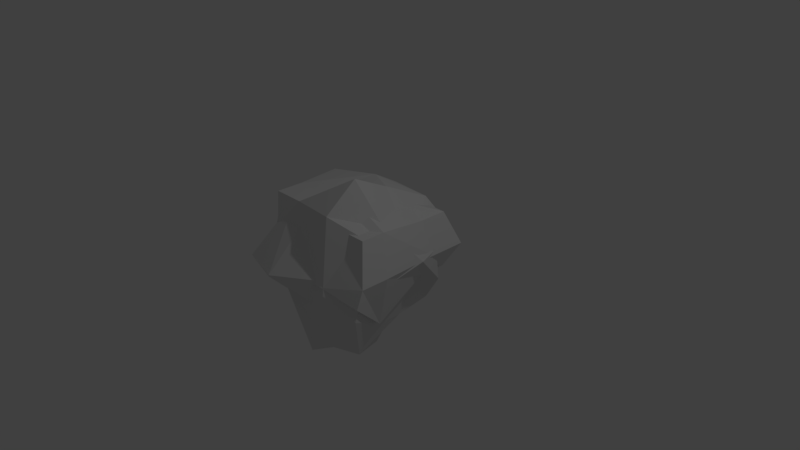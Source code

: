 # Source: rocks.blend  (saved by Blender 2.79.0; exported with 4.5.12 LTS)
import bpy
from mathutils import Matrix  # noqa: F401  (used for matrix-valued properties, if any)

bpy.ops.wm.read_factory_settings(use_empty=True)
scene = bpy.context.scene
scene.name = 'Scene'

# ---- collections
col_collection_1 = bpy.data.collections.new('Collection 1'); scene.collection.children.link(col_collection_1)

# ---- world
world_world = bpy.data.worlds.new('World'); scene.world = world_world
world_world.color = (0.05088, 0.05088, 0.05088)
world_world.use_sun_shadow = False
world_world.sun_shadow_jitter_overblur = 0.0
world_world.cycles.sampling_method = 'MANUAL'

# ---- cameras
cam_camera = bpy.data.cameras.new('Camera')
cam_camera.clip_end = 100.0
cam_camera.lens = 35.0
cam_camera.sensor_width = 32.0
cam_camera.sensor_height = 18.0
cam_camera.ortho_scale = 7.314
cam_camera.dof.focus_distance = 0.0
cam_camera.dof.aperture_fstop = 128.0

# ---- lights
light_lamp = bpy.data.lights.new('Lamp', 'POINT')
light_lamp.transmission_factor = 0.0
light_lamp.cutoff_distance = 30.0
light_lamp.energy = 100.0
light_lamp.shadow_buffer_clip_start = 1.001
light_lamp.shadow_soft_size = 0.1
light_lamp.shadow_maximum_resolution = 0.006
light_lamp.use_absolute_resolution = True

# ---- meshes
me_cube_003 = bpy.data.meshes.new('Cube.003')
me_cube_003.from_pydata([(-0.7373, -0.7477, -1.091), (-1.038, -0.8597, 0.9709), (-0.8965, 1.287, -0.5198), (-0.8539, 1.157, 0.5247), (0.9273, -1.08, -0.3287), (0.746, -0.792, 0.8399), (0.7024, 0.7929, -0.4482), (0.5129, 0.5429, 0.6739), (-0.4177, -0.01227, -1.309), (-1.038, -0.4408, 0.9709), (0.5707, -0.3045, -0.8333), (0.746, -0.3744, 0.8399), (-1.211, 0.3652, 0.9202), (0.5301, 0.4633, -0.3715), (-1.083, 0.8351, -0.6692), (0.784, 0.05781, 0.4903), (0.02628, 1.192, -0.5366), (-0.3945, 0.9164, 0.7939), (0.1711, -1.281, -1.058), (-0.5291, -0.8597, 0.9709), (-0.5291, -0.4408, 0.9709), (0.1579, -0.01227, -1.498), (-0.2169, 0.9294, -1.149), (-0.3795, 0.4825, 1.051), (0.2674, 0.928, 0.7613), (0.4607, -1.229, -0.8558), (0.2678, -0.4741, 1.46), (0.1825, 0.1927, 1.115), (0.4033, 0.8313, -0.9063), (0.2678, -1.0, 1.048), (0.4067, -0.5847, -1.354), (0.3292, 0.3064, -1.059), (-1.085, -0.7152, -0.1309), (-0.8277, 1.353, 0.1039), (0.8119, 0.6168, 0.1744), (0.9445, -0.9815, 0.03873), (0.9445, -0.4866, 0.03873), (-1.199, -0.4824, -0.8591), (0.9456, 0.2092, 0.1613), (-1.326, 0.1901, -0.2619), (-0.6485, -1.22, 0.04016), (-0.09143, 1.234, 0.1101), (0.4763, -1.285, -0.01604), (0.4961, 1.172, 0.3161)], [], [(39, 12, 3, 33), (43, 24, 7, 34), (36, 11, 5, 35), (40, 19, 1, 32), (30, 10, 4, 25), (20, 9, 1, 19), (23, 12, 9, 20), (31, 13, 10, 30), (38, 15, 11, 36), (32, 1, 9, 37), (34, 7, 15, 38), (28, 6, 13, 31), (17, 3, 12, 23), (37, 9, 12, 39), (24, 17, 23, 27), (2, 16, 22, 14), (14, 22, 21, 8), (27, 23, 20, 26), (26, 20, 19, 29), (8, 21, 18, 0), (42, 29, 19, 40), (33, 3, 17, 41), (35, 5, 29, 42), (11, 26, 29, 5), (15, 27, 26, 11), (7, 24, 27, 15), (16, 28, 31, 22), (22, 31, 30, 21), (21, 30, 25, 18), (41, 17, 24, 43), (16, 41, 43, 28), (4, 35, 42, 25), (2, 33, 41, 16), (25, 42, 40, 18), (8, 37, 39, 14), (6, 34, 38, 13), (0, 32, 37, 8), (13, 38, 36, 10), (18, 40, 32, 0), (10, 36, 35, 4), (28, 43, 34, 6), (14, 39, 33, 2)])
_uv = me_cube_003.uv_layers.new(name='UVMap')
_uv.uv.foreach_set('vector', [0.199, 0.001001, 0.001001, 0.001001, 0.001001, 0.199, 0.199, 0.199, 0.299, 0.901, 0.201, 0.901, 0.201, 0.999, 0.299, 0.999, 0.799, 0.199, 0.799, 0.001001, 0.701, 0.001001, 0.701, 0.199, 0.001001, 0.799, 0.199, 0.799, 0.199, 0.701, 0.001001, 0.701, 0.699, 0.001001, 0.601, 0.001001, 0.601, 0.199, 0.699, 0.199, 0.999, 0.101, 0.901, 0.101, 0.901, 0.199, 0.999, 0.199, 0.399, 0.699, 0.399, 0.601, 0.201, 0.601, 0.201, 0.699, 0.699, 0.601, 0.601, 0.601, 0.601, 0.799, 0.699, 0.799, 0.099, 0.901, 0.001001, 0.901, 0.001001, 0.999, 0.099, 0.999, 0.001001, 0.699, 0.199, 0.699, 0.199, 0.601, 0.001001, 0.601, 0.999, 0.001001, 0.901, 0.001001, 0.901, 0.099, 0.999, 0.099, 0.799, 0.801, 0.701, 0.801, 0.701, 0.899, 0.799, 0.899, 0.899, 0.701, 0.801, 0.701, 0.801, 0.799, 0.899, 0.799, 0.399, 0.201, 0.201, 0.201, 0.201, 0.399, 0.399, 0.399, 0.699, 0.801, 0.601, 0.801, 0.601, 0.899, 0.699, 0.899, 0.699, 0.599, 0.699, 0.401, 0.601, 0.401, 0.601, 0.599, 0.399, 0.001001, 0.201, 0.001001, 0.201, 0.199, 0.399, 0.199, 0.399, 0.799, 0.399, 0.701, 0.201, 0.701, 0.201, 0.799, 0.799, 0.399, 0.799, 0.201, 0.701, 0.201, 0.701, 0.399, 0.199, 0.201, 0.001001, 0.201, 0.001001, 0.399, 0.199, 0.399, 0.599, 0.401, 0.401, 0.401, 0.401, 0.599, 0.599, 0.599, 0.999, 0.201, 0.901, 0.201, 0.901, 0.299, 0.999, 0.299, 0.001001, 0.899, 0.199, 0.899, 0.199, 0.801, 0.001001, 0.801, 0.899, 0.501, 0.801, 0.501, 0.801, 0.599, 0.899, 0.599, 0.799, 0.799, 0.799, 0.601, 0.701, 0.601, 0.701, 0.799, 0.899, 0.301, 0.801, 0.301, 0.801, 0.399, 0.899, 0.399, 0.899, 0.201, 0.801, 0.201, 0.801, 0.299, 0.899, 0.299, 0.599, 0.899, 0.599, 0.801, 0.401, 0.801, 0.401, 0.899, 0.899, 0.001001, 0.801, 0.001001, 0.801, 0.199, 0.899, 0.199, 0.899, 0.401, 0.801, 0.401, 0.801, 0.499, 0.899, 0.499, 0.201, 0.899, 0.399, 0.899, 0.399, 0.801, 0.201, 0.801, 0.899, 0.601, 0.801, 0.601, 0.801, 0.699, 0.899, 0.699, 0.699, 0.201, 0.601, 0.201, 0.601, 0.399, 0.699, 0.399, 0.401, 0.699, 0.599, 0.699, 0.599, 0.601, 0.401, 0.601, 0.199, 0.401, 0.001001, 0.401, 0.001001, 0.599, 0.199, 0.599, 0.899, 0.801, 0.801, 0.801, 0.801, 0.899, 0.899, 0.899, 0.599, 0.201, 0.401, 0.201, 0.401, 0.399, 0.599, 0.399, 0.399, 0.401, 0.201, 0.401, 0.201, 0.599, 0.399, 0.599, 0.599, 0.001001, 0.401, 0.001001, 0.401, 0.199, 0.599, 0.199, 0.199, 0.901, 0.101, 0.901, 0.101, 0.999, 0.199, 0.999, 0.799, 0.599, 0.799, 0.401, 0.701, 0.401, 0.701, 0.599, 0.599, 0.799, 0.599, 0.701, 0.401, 0.701, 0.401, 0.799])
me_cube_003.use_remesh_preserve_volume = False
me_cube_003.use_remesh_preserve_attributes = False
me_cube_003.use_mirror_vertex_groups = False
me_cube_003.update()
me_cube_002 = bpy.data.meshes.new('Cube.002')
me_cube_002.from_pydata([(-1.125, -1.083, -0.4384), (-0.7747, -0.7713, 0.8707), (-0.4748, 0.9323, -0.2452), (-0.6192, 0.8528, 0.7386), (0.8861, -0.9572, -0.06067), (0.7329, -0.7141, 0.7768), (0.696, 0.6255, -0.1463), (0.5358, 0.4142, 0.6579), (-0.8358, -0.5389, -0.807), (-0.7747, -0.4172, 0.8707), (0.5847, -0.3021, -0.4222), (0.7329, -0.3611, 0.7768), (-0.7289, 0.6382, 0.877), (0.5504, 0.347, -0.09135), (-0.8415, 0.8186, -0.3031), (0.4397, 0.2545, 0.6485), (-0.4059, 0.5796, -0.3828), (-0.0256, 0.8046, 0.5848), (-0.5406, -1.083, -0.4384), (-0.3449, -0.7713, 0.8707), (-0.3449, -0.4172, 0.8707), (-0.3723, -0.5389, -0.9357), (-0.3723, 0.2573, -0.8382), (-0.4402, 0.4629, 0.6806), (0.3284, 0.7397, 0.7205), (0.4917, -1.083, -0.4384), (0.3287, -0.4454, 1.221), (0.1915, 0.5627, 0.9084), (0.4432, 0.658, -0.4746), (0.3287, -0.89, 0.926), (0.4461, -0.5389, -0.7952), (0.3806, 0.2143, -0.5842), (-1.069, -1.387, 0.08112), (-0.5972, 1.099, 0.2494), (0.7886, 0.4767, 0.2999), (0.9007, -0.8742, 0.2027), (0.9007, -0.456, 0.2027), (-1.325, 0.29, 0.2599), (0.7236, 0.09995, 0.2655), (-1.02, 0.7085, 0.1279), (-0.3887, -1.572, 0.08112), (0.02508, 0.9983, 0.2539), (0.5049, -1.131, 0.1634), (0.5217, 0.9456, 0.4015)], [], [(39, 12, 3, 33), (43, 24, 7, 34), (36, 11, 5, 35), (40, 19, 1, 32), (30, 10, 4, 25), (20, 9, 1, 19), (23, 12, 9, 20), (31, 13, 10, 30), (38, 15, 11, 36), (32, 1, 9, 37), (34, 7, 15, 38), (28, 6, 13, 31), (17, 3, 12, 23), (37, 9, 12, 39), (24, 17, 23, 27), (2, 16, 22, 14), (14, 22, 21, 8), (27, 23, 20, 26), (26, 20, 19, 29), (8, 21, 18, 0), (42, 29, 19, 40), (33, 3, 17, 41), (35, 5, 29, 42), (11, 26, 29, 5), (15, 27, 26, 11), (7, 24, 27, 15), (16, 28, 31, 22), (22, 31, 30, 21), (21, 30, 25, 18), (41, 17, 24, 43), (16, 41, 43, 28), (4, 35, 42, 25), (2, 33, 41, 16), (25, 42, 40, 18), (8, 37, 39, 14), (6, 34, 38, 13), (0, 32, 37, 8), (13, 38, 36, 10), (18, 40, 32, 0), (10, 36, 35, 4), (28, 43, 34, 6), (14, 39, 33, 2)])
_uv = me_cube_002.uv_layers.new(name='UVMap')
_uv.uv.foreach_set('vector', [0.999, 0.1121, 0.8899, 0.1121, 0.8899, 0.2212, 0.999, 0.2212, 0.5546, 0.7788, 0.4454, 0.7788, 0.4454, 0.8879, 0.5546, 0.8879, 0.999, 0.001001, 0.8899, 0.001001, 0.8899, 0.1101, 0.999, 0.1101, 0.8879, 0.2212, 0.8879, 0.001001, 0.7788, 0.001001, 0.7788, 0.2212, 0.2212, 0.7768, 0.2212, 0.6677, 0.001001, 0.6677, 0.001001, 0.7768, 0.8879, 0.5566, 0.7788, 0.5566, 0.7788, 0.6657, 0.8879, 0.6657, 0.5546, 0.2232, 0.4454, 0.2232, 0.4454, 0.4434, 0.5546, 0.4434, 0.4434, 0.5546, 0.4434, 0.4454, 0.2232, 0.4454, 0.2232, 0.5546, 0.8879, 0.7788, 0.7788, 0.7788, 0.7788, 0.8879, 0.8879, 0.8879, 0.6657, 0.001001, 0.4454, 0.001001, 0.4454, 0.2212, 0.6657, 0.2212, 0.8879, 0.4454, 0.7788, 0.4454, 0.7788, 0.5546, 0.8879, 0.5546, 0.4434, 0.7788, 0.3343, 0.7788, 0.3343, 0.8879, 0.4434, 0.8879, 0.8879, 0.2232, 0.7788, 0.2232, 0.7788, 0.3323, 0.8879, 0.3323, 0.2212, 0.4454, 0.001001, 0.4454, 0.001001, 0.6657, 0.2212, 0.6657, 0.7768, 0.6677, 0.6677, 0.6677, 0.6677, 0.7768, 0.7768, 0.7768, 0.6657, 0.6677, 0.5566, 0.6677, 0.5566, 0.7768, 0.6657, 0.7768, 0.7768, 0.4454, 0.6677, 0.4454, 0.6677, 0.6657, 0.7768, 0.6657, 0.4434, 0.7768, 0.4434, 0.6677, 0.2232, 0.6677, 0.2232, 0.7768, 0.5546, 0.6677, 0.4454, 0.6677, 0.4454, 0.7768, 0.5546, 0.7768, 0.7768, 0.2232, 0.6677, 0.2232, 0.6677, 0.4434, 0.7768, 0.4434, 0.4434, 0.001001, 0.2232, 0.001001, 0.2232, 0.2212, 0.4434, 0.2212, 0.1101, 0.7788, 0.001001, 0.7788, 0.001001, 0.8879, 0.1101, 0.8879, 0.2212, 0.7788, 0.1121, 0.7788, 0.1121, 0.8879, 0.2212, 0.8879, 0.3323, 0.7788, 0.2232, 0.7788, 0.2232, 0.8879, 0.3323, 0.8879, 0.6657, 0.6657, 0.6657, 0.5566, 0.4454, 0.5566, 0.4454, 0.6657, 0.8879, 0.3343, 0.7788, 0.3343, 0.7788, 0.4434, 0.8879, 0.4434, 0.7768, 0.2212, 0.7768, 0.001001, 0.6677, 0.001001, 0.6677, 0.2212, 0.2212, 0.2232, 0.001001, 0.2232, 0.001001, 0.4434, 0.2212, 0.4434, 0.4454, 0.5546, 0.6657, 0.5546, 0.6657, 0.4454, 0.4454, 0.4454, 0.6657, 0.7788, 0.5566, 0.7788, 0.5566, 0.8879, 0.6657, 0.8879, 0.6657, 0.4434, 0.6657, 0.2232, 0.5566, 0.2232, 0.5566, 0.4434, 0.7768, 0.7788, 0.6677, 0.7788, 0.6677, 0.8879, 0.7768, 0.8879, 0.8879, 0.6677, 0.7788, 0.6677, 0.7788, 0.7768, 0.8879, 0.7768, 0.4434, 0.6657, 0.4434, 0.5566, 0.2232, 0.5566, 0.2232, 0.6657, 0.4434, 0.2232, 0.2232, 0.2232, 0.2232, 0.4434, 0.4434, 0.4434, 0.1101, 0.8899, 0.001001, 0.8899, 0.001001, 0.999, 0.1101, 0.999, 0.2212, 0.001001, 0.001001, 0.001001, 0.001001, 0.2212, 0.2212, 0.2212, 0.2212, 0.8899, 0.1121, 0.8899, 0.1121, 0.999, 0.2212, 0.999, 0.3323, 0.8899, 0.2232, 0.8899, 0.2232, 0.999, 0.3323, 0.999, 0.999, 0.2232, 0.8899, 0.2232, 0.8899, 0.3323, 0.999, 0.3323, 0.999, 0.3343, 0.8899, 0.3343, 0.8899, 0.4434, 0.999, 0.4434, 0.4434, 0.8899, 0.3343, 0.8899, 0.3343, 0.999, 0.4434, 0.999])
me_cube_002.use_remesh_preserve_volume = False
me_cube_002.use_remesh_preserve_attributes = False
me_cube_002.use_mirror_vertex_groups = False
me_cube_002.update()
me_cube = bpy.data.meshes.new('Cube')
me_cube.from_pydata([(-0.9652, -0.8772, -0.3206), (-0.9652, -0.8772, 0.8558), (-0.4487, 0.7231, -0.447), (-0.4487, 0.7231, 0.5728), (1.041, -1.141, -0.05139), (0.8752, -0.8772, 0.8558), (0.677, 0.8995, -0.2654), (0.677, 0.8995, 0.6512), (-0.7353, -0.445, -0.7154), (-0.9652, -0.4948, 0.8558), (0.7237, -0.445, -0.7154), (0.8752, -0.4948, 0.8558), (-0.7353, 0.1872, 0.7436), (0.677, 0.4377, -0.2654), (-0.7353, 0.1872, -0.1864), (0.677, 0.4377, 0.6512), (-0.1915, 0.7231, -0.447), (-0.1915, 0.7231, 0.5728), (-0.501, -0.8772, -0.3206), (-0.501, -0.8772, 0.8558), (-0.501, -0.4948, 0.8558), (-0.3673, -0.445, -0.7154), (-0.3673, 0.1872, -0.7154), (-0.3673, 0.1872, 0.7436), (0.288, 0.8995, 0.6512), (0.3187, -0.8772, -0.3206), (0.3187, -0.4948, 1.11), (0.288, 0.4377, 0.8289), (0.2627, 0.7231, -0.447), (0.3187, -0.8772, 0.8558), (0.2825, -0.445, -0.7154), (0.2825, 0.1872, -0.7154), (-0.9203, -1.119, 0.09193), (-0.5969, 0.8807, 0.1564), (0.8599, 1.109, 0.1173), (1.057, -1.051, 0.2339), (1.057, -0.5976, 0.2339), (-1.123, -0.5976, 0.2339), (0.8599, 0.5114, 0.1173), (-0.9472, 0.2586, 0.1479), (-0.3804, -1.265, 0.09193), (-0.264, 0.8807, 0.1564), (0.4167, -1.265, 0.09193), (0.3432, 1.016, 0.2165)], [], [(39, 12, 3, 33), (43, 24, 7, 34), (36, 11, 5, 35), (40, 19, 1, 32), (30, 10, 4, 25), (20, 9, 1, 19), (23, 12, 9, 20), (31, 13, 10, 30), (38, 15, 11, 36), (32, 1, 9, 37), (34, 7, 15, 38), (28, 6, 13, 31), (17, 3, 12, 23), (37, 9, 12, 39), (24, 17, 23, 27), (2, 16, 22, 14), (14, 22, 21, 8), (27, 23, 20, 26), (26, 20, 19, 29), (8, 21, 18, 0), (42, 29, 19, 40), (33, 3, 17, 41), (35, 5, 29, 42), (11, 26, 29, 5), (15, 27, 26, 11), (7, 24, 27, 15), (16, 28, 31, 22), (22, 31, 30, 21), (21, 30, 25, 18), (41, 17, 24, 43), (16, 41, 43, 28), (4, 35, 42, 25), (2, 33, 41, 16), (25, 42, 40, 18), (8, 37, 39, 14), (6, 34, 38, 13), (0, 32, 37, 8), (13, 38, 36, 10), (18, 40, 32, 0), (10, 36, 35, 4), (28, 43, 34, 6), (14, 39, 33, 2)])
_uv = me_cube.uv_layers.new(name='UVMap')
_uv.uv.foreach_set('vector', [0.8879, 0.001001, 0.7788, 0.001001, 0.7788, 0.2212, 0.8879, 0.2212, 0.7768, 0.8899, 0.6677, 0.8899, 0.6677, 0.999, 0.7768, 0.999, 0.2232, 0.7768, 0.4434, 0.7768, 0.4434, 0.6677, 0.2232, 0.6677, 0.6657, 0.6657, 0.6657, 0.4454, 0.5566, 0.4454, 0.5566, 0.6657, 0.4434, 0.6657, 0.4434, 0.5566, 0.2232, 0.5566, 0.2232, 0.6657, 0.999, 0.5566, 0.8899, 0.5566, 0.8899, 0.6657, 0.999, 0.6657, 0.5546, 0.2232, 0.4454, 0.2232, 0.4454, 0.4434, 0.5546, 0.4434, 0.4434, 0.5546, 0.4434, 0.4454, 0.2232, 0.4454, 0.2232, 0.5546, 0.6657, 0.2232, 0.5566, 0.2232, 0.5566, 0.4434, 0.6657, 0.4434, 0.001001, 0.8879, 0.2212, 0.8879, 0.2212, 0.7788, 0.001001, 0.7788, 0.6657, 0.8899, 0.5566, 0.8899, 0.5566, 0.999, 0.6657, 0.999, 0.999, 0.4454, 0.8899, 0.4454, 0.8899, 0.5546, 0.999, 0.5546, 0.999, 0.3343, 0.8899, 0.3343, 0.8899, 0.4434, 0.999, 0.4434, 0.4434, 0.001001, 0.2232, 0.001001, 0.2232, 0.2212, 0.4434, 0.2212, 0.3323, 0.8899, 0.2232, 0.8899, 0.2232, 0.999, 0.3323, 0.999, 0.7768, 0.2232, 0.6677, 0.2232, 0.6677, 0.4434, 0.7768, 0.4434, 0.6657, 0.7768, 0.6657, 0.6677, 0.4454, 0.6677, 0.4454, 0.7768, 0.2212, 0.4454, 0.001001, 0.4454, 0.001001, 0.6657, 0.2212, 0.6657, 0.7768, 0.6657, 0.7768, 0.4454, 0.6677, 0.4454, 0.6677, 0.6657, 0.999, 0.2232, 0.8899, 0.2232, 0.8899, 0.3323, 0.999, 0.3323, 0.2212, 0.001001, 0.001001, 0.001001, 0.001001, 0.2212, 0.2212, 0.2212, 0.999, 0.7788, 0.8899, 0.7788, 0.8899, 0.8879, 0.999, 0.8879, 0.6677, 0.7768, 0.8879, 0.7768, 0.8879, 0.6677, 0.6677, 0.6677, 0.2212, 0.8899, 0.1121, 0.8899, 0.1121, 0.999, 0.2212, 0.999, 0.8879, 0.4454, 0.7788, 0.4454, 0.7788, 0.6657, 0.8879, 0.6657, 0.1101, 0.8899, 0.001001, 0.8899, 0.001001, 0.999, 0.1101, 0.999, 0.999, 0.001001, 0.8899, 0.001001, 0.8899, 0.1101, 0.999, 0.1101, 0.6677, 0.8879, 0.8879, 0.8879, 0.8879, 0.7788, 0.6677, 0.7788, 0.8879, 0.4434, 0.8879, 0.2232, 0.7788, 0.2232, 0.7788, 0.4434, 0.999, 0.1121, 0.8899, 0.1121, 0.8899, 0.2212, 0.999, 0.2212, 0.2232, 0.8879, 0.4434, 0.8879, 0.4434, 0.7788, 0.2232, 0.7788, 0.7768, 0.001001, 0.6677, 0.001001, 0.6677, 0.2212, 0.7768, 0.2212, 0.4434, 0.8899, 0.3343, 0.8899, 0.3343, 0.999, 0.4434, 0.999, 0.2212, 0.7768, 0.2212, 0.6677, 0.001001, 0.6677, 0.001001, 0.7768, 0.4434, 0.2232, 0.2232, 0.2232, 0.2232, 0.4434, 0.4434, 0.4434, 0.5546, 0.8899, 0.4454, 0.8899, 0.4454, 0.999, 0.5546, 0.999, 0.5546, 0.6657, 0.5546, 0.4454, 0.4454, 0.4454, 0.4454, 0.6657, 0.6657, 0.001001, 0.4454, 0.001001, 0.4454, 0.2212, 0.6657, 0.2212, 0.999, 0.6677, 0.8899, 0.6677, 0.8899, 0.7768, 0.999, 0.7768, 0.2212, 0.2232, 0.001001, 0.2232, 0.001001, 0.4434, 0.2212, 0.4434, 0.8879, 0.8899, 0.7788, 0.8899, 0.7788, 0.999, 0.8879, 0.999, 0.6657, 0.8879, 0.6657, 0.7788, 0.4454, 0.7788, 0.4454, 0.8879])
me_cube.use_remesh_preserve_volume = False
me_cube.use_remesh_preserve_attributes = False
me_cube.use_mirror_vertex_groups = False
me_cube.update()

# ---- objects
ob_rock3 = bpy.data.objects.new('Rock3', me_cube_003)
ob_rock2 = bpy.data.objects.new('Rock2', me_cube_002)
ob_rock1 = bpy.data.objects.new('Rock1', me_cube)
ob_lamp = bpy.data.objects.new('Lamp', light_lamp)
ob_camera = bpy.data.objects.new('Camera', cam_camera)

# ---- transforms, parenting, visibility, modifiers, constraints
ob_rock3.location = (0.0, 0.0, 0.0)
ob_rock3.scale = (0.8493, 0.8493, 0.8493)
ob_rock3.lineart.crease_threshold = 0.0
ob_rock2.location = (0.0, 0.0, 0.0)
ob_rock2.scale = (0.8493, 0.8493, 0.8493)
ob_rock2.lineart.crease_threshold = 0.0
ob_rock1.location = (0.0, 0.0, 0.0)
ob_rock1.scale = (0.8493, 0.8493, 0.8493)
ob_rock1.lineart.crease_threshold = 0.0
ob_lamp.location = (4.076, 1.005, 5.904)
ob_lamp.rotation_euler = (0.6503, 0.05522, 1.866)
ob_lamp.lock_rotations_4d = False
ob_lamp.empty_display_type = 'ARROWS'
ob_lamp.color = (0.0, 0.0, 0.0, 0.0)
ob_lamp.lineart.crease_threshold = 0.0
ob_camera.location = (7.481, -6.508, 5.344)
ob_camera.rotation_euler = (1.109, 0.0, 0.8149)
ob_camera.lock_rotations_4d = False
ob_camera.empty_display_type = 'ARROWS'
ob_camera.color = (0.0, 0.0, 0.0, 0.0)
ob_camera.display_type = 'WIRE'
ob_camera.lineart.crease_threshold = 0.0

# ---- collection membership
col_collection_1.objects.link(ob_rock3)
col_collection_1.objects.link(ob_rock2)
col_collection_1.objects.link(ob_rock1)
col_collection_1.objects.link(ob_lamp)
col_collection_1.objects.link(ob_camera)

# ---- scene / render settings (as saved in the file)
scene.camera = ob_camera
scene.frame_start = 1; scene.frame_end = 250; scene.frame_set(1)
scene.render.engine = 'BLENDER_EEVEE_NEXT'
scene.render.resolution_percentage = 50
scene.render.dither_intensity = 0.0
scene.cycles.use_denoising = False
scene.cycles.samples = 128
scene.cycles.sampling_pattern = 'TABULATED_SOBOL'
scene.cycles.use_adaptive_sampling = False
scene.cycles.use_light_tree = False
scene.cycles.blur_glossy = 0.0
scene.cycles.sample_clamp_indirect = 0.0
scene.view_settings.view_transform = 'Standard'
bpy.context.view_layer.update()
